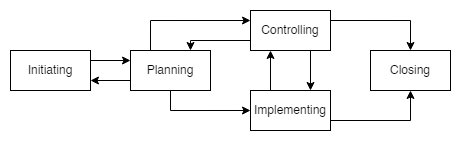

The diagram above was exported from draw.io. Its source (the exported page's mxGraphModel, read from the mxfile embedded in the PNG):
<mxGraphModel dx="813" dy="431" grid="1" gridSize="10" guides="1" tooltips="1" connect="1" arrows="1" fold="1" page="1" pageScale="1" pageWidth="827" pageHeight="1169" math="0" shadow="0">
  <root>
    <mxCell id="0" />
    <mxCell id="1" parent="0" />
    <mxCell id="b72W71Ku188Hy7LwLDYq-17" value="" style="rounded=0;whiteSpace=wrap;html=1;strokeColor=none;" vertex="1" parent="1">
      <mxGeometry x="150" y="110" width="460" height="140" as="geometry" />
    </mxCell>
    <mxCell id="b72W71Ku188Hy7LwLDYq-7" style="edgeStyle=orthogonalEdgeStyle;rounded=0;orthogonalLoop=1;jettySize=auto;html=1;exitX=1;exitY=0.25;exitDx=0;exitDy=0;entryX=0;entryY=0.25;entryDx=0;entryDy=0;" edge="1" parent="1" source="b72W71Ku188Hy7LwLDYq-1" target="b72W71Ku188Hy7LwLDYq-2">
      <mxGeometry relative="1" as="geometry" />
    </mxCell>
    <mxCell id="b72W71Ku188Hy7LwLDYq-1" value="Initiating" style="rounded=0;whiteSpace=wrap;html=1;" vertex="1" parent="1">
      <mxGeometry x="160" y="160" width="80" height="40" as="geometry" />
    </mxCell>
    <mxCell id="b72W71Ku188Hy7LwLDYq-8" style="edgeStyle=orthogonalEdgeStyle;rounded=0;orthogonalLoop=1;jettySize=auto;html=1;exitX=0.25;exitY=0;exitDx=0;exitDy=0;entryX=0;entryY=0.25;entryDx=0;entryDy=0;" edge="1" parent="1" source="b72W71Ku188Hy7LwLDYq-2" target="b72W71Ku188Hy7LwLDYq-3">
      <mxGeometry relative="1" as="geometry" />
    </mxCell>
    <mxCell id="b72W71Ku188Hy7LwLDYq-12" style="edgeStyle=orthogonalEdgeStyle;rounded=0;orthogonalLoop=1;jettySize=auto;html=1;exitX=0;exitY=0.75;exitDx=0;exitDy=0;entryX=1;entryY=0.75;entryDx=0;entryDy=0;" edge="1" parent="1" source="b72W71Ku188Hy7LwLDYq-2" target="b72W71Ku188Hy7LwLDYq-1">
      <mxGeometry relative="1" as="geometry" />
    </mxCell>
    <mxCell id="b72W71Ku188Hy7LwLDYq-13" style="edgeStyle=orthogonalEdgeStyle;rounded=0;orthogonalLoop=1;jettySize=auto;html=1;exitX=0.5;exitY=1;exitDx=0;exitDy=0;entryX=0;entryY=0.5;entryDx=0;entryDy=0;" edge="1" parent="1" source="b72W71Ku188Hy7LwLDYq-2" target="b72W71Ku188Hy7LwLDYq-4">
      <mxGeometry relative="1" as="geometry" />
    </mxCell>
    <mxCell id="b72W71Ku188Hy7LwLDYq-2" value="Planning" style="rounded=0;whiteSpace=wrap;html=1;" vertex="1" parent="1">
      <mxGeometry x="280" y="160" width="80" height="40" as="geometry" />
    </mxCell>
    <mxCell id="b72W71Ku188Hy7LwLDYq-9" style="edgeStyle=orthogonalEdgeStyle;rounded=0;orthogonalLoop=1;jettySize=auto;html=1;exitX=1;exitY=0.25;exitDx=0;exitDy=0;entryX=0.5;entryY=0;entryDx=0;entryDy=0;" edge="1" parent="1" source="b72W71Ku188Hy7LwLDYq-3" target="b72W71Ku188Hy7LwLDYq-5">
      <mxGeometry relative="1" as="geometry" />
    </mxCell>
    <mxCell id="b72W71Ku188Hy7LwLDYq-14" style="edgeStyle=orthogonalEdgeStyle;rounded=0;orthogonalLoop=1;jettySize=auto;html=1;exitX=0;exitY=0.75;exitDx=0;exitDy=0;entryX=0.75;entryY=0;entryDx=0;entryDy=0;" edge="1" parent="1" source="b72W71Ku188Hy7LwLDYq-3" target="b72W71Ku188Hy7LwLDYq-2">
      <mxGeometry relative="1" as="geometry">
        <Array as="points">
          <mxPoint x="340" y="150" />
        </Array>
      </mxGeometry>
    </mxCell>
    <mxCell id="b72W71Ku188Hy7LwLDYq-16" style="edgeStyle=orthogonalEdgeStyle;rounded=0;orthogonalLoop=1;jettySize=auto;html=1;exitX=0.75;exitY=1;exitDx=0;exitDy=0;entryX=0.75;entryY=0;entryDx=0;entryDy=0;" edge="1" parent="1" source="b72W71Ku188Hy7LwLDYq-3" target="b72W71Ku188Hy7LwLDYq-4">
      <mxGeometry relative="1" as="geometry" />
    </mxCell>
    <mxCell id="b72W71Ku188Hy7LwLDYq-3" value="Controlling" style="rounded=0;whiteSpace=wrap;html=1;" vertex="1" parent="1">
      <mxGeometry x="400" y="120" width="80" height="40" as="geometry" />
    </mxCell>
    <mxCell id="b72W71Ku188Hy7LwLDYq-11" style="edgeStyle=orthogonalEdgeStyle;rounded=0;orthogonalLoop=1;jettySize=auto;html=1;exitX=1;exitY=0.75;exitDx=0;exitDy=0;entryX=0.5;entryY=1;entryDx=0;entryDy=0;" edge="1" parent="1" source="b72W71Ku188Hy7LwLDYq-4" target="b72W71Ku188Hy7LwLDYq-5">
      <mxGeometry relative="1" as="geometry" />
    </mxCell>
    <mxCell id="b72W71Ku188Hy7LwLDYq-15" style="edgeStyle=orthogonalEdgeStyle;rounded=0;orthogonalLoop=1;jettySize=auto;html=1;exitX=0.25;exitY=0;exitDx=0;exitDy=0;entryX=0.25;entryY=1;entryDx=0;entryDy=0;" edge="1" parent="1" source="b72W71Ku188Hy7LwLDYq-4" target="b72W71Ku188Hy7LwLDYq-3">
      <mxGeometry relative="1" as="geometry" />
    </mxCell>
    <mxCell id="b72W71Ku188Hy7LwLDYq-4" value="Implementing" style="rounded=0;whiteSpace=wrap;html=1;" vertex="1" parent="1">
      <mxGeometry x="400" y="200" width="80" height="40" as="geometry" />
    </mxCell>
    <mxCell id="b72W71Ku188Hy7LwLDYq-5" value="Closing" style="rounded=0;whiteSpace=wrap;html=1;" vertex="1" parent="1">
      <mxGeometry x="520" y="160" width="80" height="40" as="geometry" />
    </mxCell>
  </root>
</mxGraphModel>